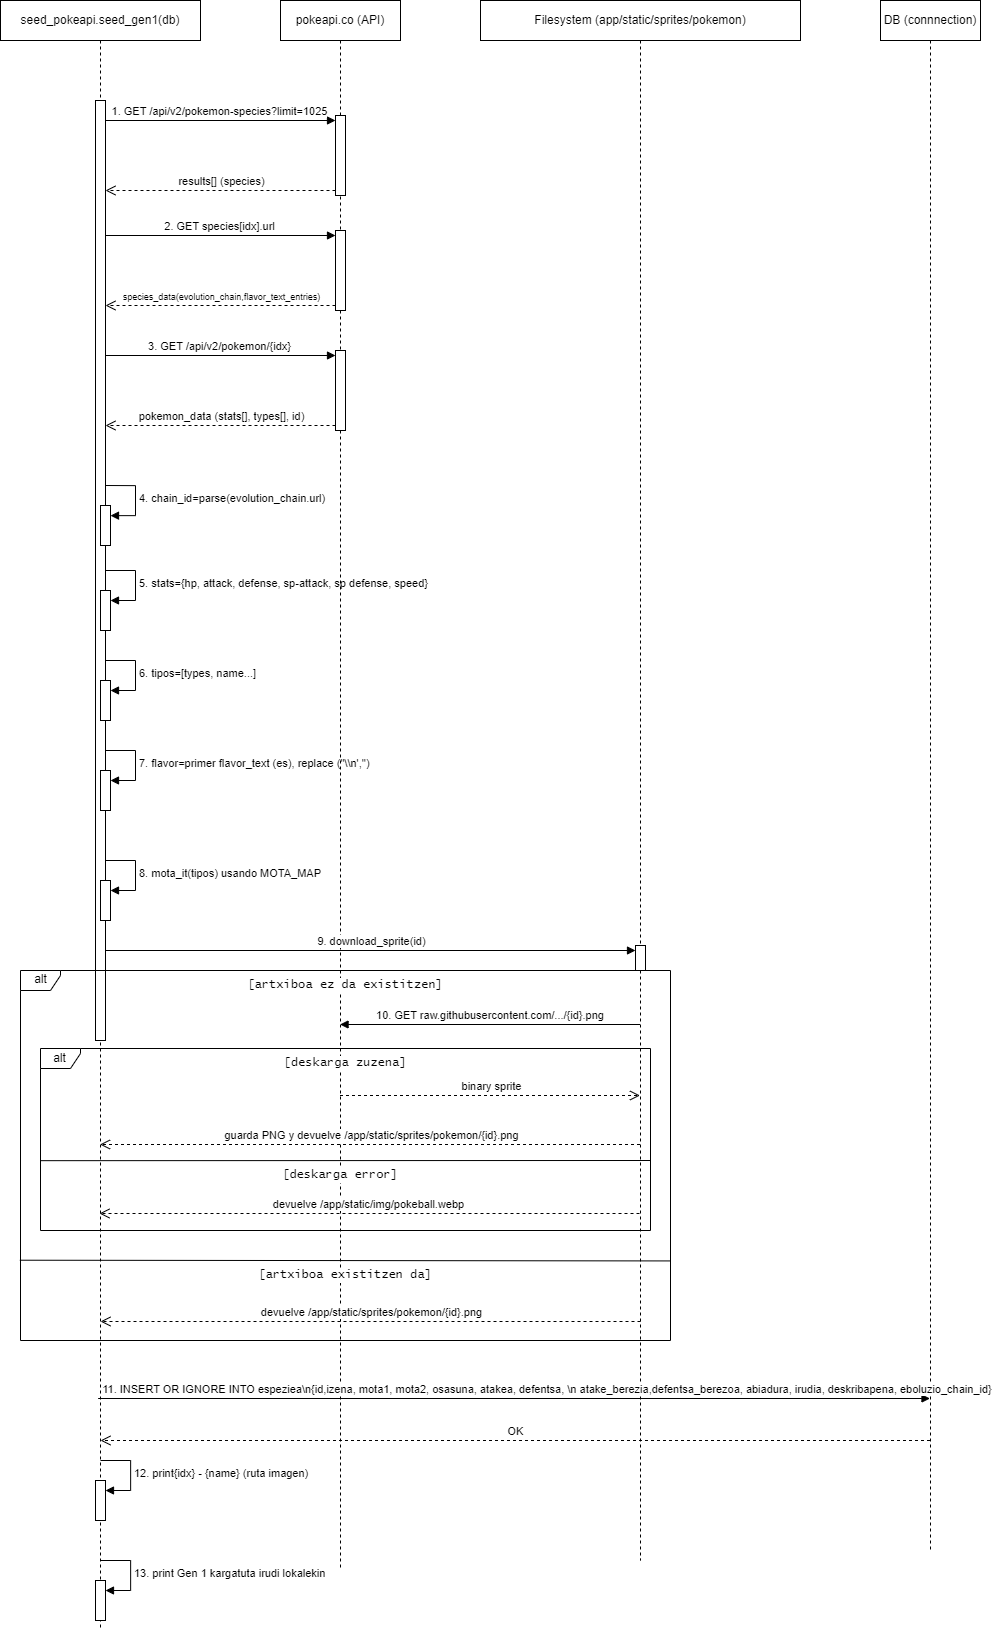

The diagram above was exported from draw.io. Its source (the exported page's mxGraphModel, read from the mxfile embedded in the PNG):
<mxGraphModel dx="2577" dy="1414" grid="1" gridSize="10" guides="1" tooltips="1" connect="1" arrows="1" fold="1" page="1" pageScale="1" pageWidth="827" pageHeight="1169" math="0" shadow="0">
  <root>
    <mxCell id="0" />
    <mxCell id="1" parent="0" />
    <mxCell id="PtfVLl5BWDIFR26C33H--2" parent="1" style="shape=umlLifeline;perimeter=lifelinePerimeter;whiteSpace=wrap;html=1;container=1;dropTarget=0;collapsible=0;recursiveResize=0;outlineConnect=0;portConstraint=eastwest;newEdgeStyle={&quot;curved&quot;:0,&quot;rounded&quot;:0};" value="seed_pokeapi.seed_gen1(db)" vertex="1">
      <mxGeometry height="1630" width="200" x="40" y="40" as="geometry" />
    </mxCell>
    <mxCell id="PtfVLl5BWDIFR26C33H--9" parent="PtfVLl5BWDIFR26C33H--2" style="html=1;points=[[0,0,0,0,5],[0,1,0,0,-5],[1,0,0,0,5],[1,1,0,0,-5]];perimeter=orthogonalPerimeter;outlineConnect=0;targetShapes=umlLifeline;portConstraint=eastwest;newEdgeStyle={&quot;curved&quot;:0,&quot;rounded&quot;:0};" value="" vertex="1">
      <mxGeometry height="940" width="10" x="95" y="100" as="geometry" />
    </mxCell>
    <mxCell id="PtfVLl5BWDIFR26C33H--19" parent="PtfVLl5BWDIFR26C33H--2" style="html=1;points=[[0,0,0,0,5],[0,1,0,0,-5],[1,0,0,0,5],[1,1,0,0,-5]];perimeter=orthogonalPerimeter;outlineConnect=0;targetShapes=umlLifeline;portConstraint=eastwest;newEdgeStyle={&quot;curved&quot;:0,&quot;rounded&quot;:0};" value="" vertex="1">
      <mxGeometry height="40" width="10" x="100" y="505" as="geometry" />
    </mxCell>
    <mxCell id="PtfVLl5BWDIFR26C33H--20" edge="1" parent="PtfVLl5BWDIFR26C33H--2" style="html=1;align=left;spacingLeft=2;endArrow=block;rounded=0;edgeStyle=orthogonalEdgeStyle;curved=0;rounded=0;" target="PtfVLl5BWDIFR26C33H--19" value="4. chain_id=parse(evolution_chain.url)">
      <mxGeometry relative="1" as="geometry">
        <Array as="points">
          <mxPoint x="135" y="515" />
        </Array>
        <mxPoint x="105" y="485" as="sourcePoint" />
      </mxGeometry>
    </mxCell>
    <mxCell id="PtfVLl5BWDIFR26C33H--21" parent="PtfVLl5BWDIFR26C33H--2" style="html=1;points=[[0,0,0,0,5],[0,1,0,0,-5],[1,0,0,0,5],[1,1,0,0,-5]];perimeter=orthogonalPerimeter;outlineConnect=0;targetShapes=umlLifeline;portConstraint=eastwest;newEdgeStyle={&quot;curved&quot;:0,&quot;rounded&quot;:0};" value="" vertex="1">
      <mxGeometry height="40" width="10" x="100" y="590" as="geometry" />
    </mxCell>
    <mxCell id="PtfVLl5BWDIFR26C33H--22" edge="1" parent="PtfVLl5BWDIFR26C33H--2" style="html=1;align=left;spacingLeft=2;endArrow=block;rounded=0;edgeStyle=orthogonalEdgeStyle;curved=0;rounded=0;" target="PtfVLl5BWDIFR26C33H--21" value="5. stats={hp, attack, defense, sp-attack, sp defense, speed}">
      <mxGeometry relative="1" as="geometry">
        <Array as="points">
          <mxPoint x="135" y="600" />
        </Array>
        <mxPoint x="105" y="570" as="sourcePoint" />
      </mxGeometry>
    </mxCell>
    <mxCell id="PtfVLl5BWDIFR26C33H--23" parent="PtfVLl5BWDIFR26C33H--2" style="html=1;points=[[0,0,0,0,5],[0,1,0,0,-5],[1,0,0,0,5],[1,1,0,0,-5]];perimeter=orthogonalPerimeter;outlineConnect=0;targetShapes=umlLifeline;portConstraint=eastwest;newEdgeStyle={&quot;curved&quot;:0,&quot;rounded&quot;:0};" value="" vertex="1">
      <mxGeometry height="40" width="10" x="100" y="680" as="geometry" />
    </mxCell>
    <mxCell id="PtfVLl5BWDIFR26C33H--24" edge="1" parent="PtfVLl5BWDIFR26C33H--2" style="html=1;align=left;spacingLeft=2;endArrow=block;rounded=0;edgeStyle=orthogonalEdgeStyle;curved=0;rounded=0;" target="PtfVLl5BWDIFR26C33H--23" value="6. tipos=[types, name...]">
      <mxGeometry relative="1" as="geometry">
        <Array as="points">
          <mxPoint x="135" y="690" />
        </Array>
        <mxPoint x="105" y="660" as="sourcePoint" />
      </mxGeometry>
    </mxCell>
    <mxCell id="6kZiFEF1OJ7O1lUw23MB-2" parent="PtfVLl5BWDIFR26C33H--2" style="html=1;points=[[0,0,0,0,5],[0,1,0,0,-5],[1,0,0,0,5],[1,1,0,0,-5]];perimeter=orthogonalPerimeter;outlineConnect=0;targetShapes=umlLifeline;portConstraint=eastwest;newEdgeStyle={&quot;curved&quot;:0,&quot;rounded&quot;:0};" value="" vertex="1">
      <mxGeometry height="40" width="10" x="100" y="770" as="geometry" />
    </mxCell>
    <mxCell id="6kZiFEF1OJ7O1lUw23MB-3" edge="1" parent="PtfVLl5BWDIFR26C33H--2" style="html=1;align=left;spacingLeft=2;endArrow=block;rounded=0;edgeStyle=orthogonalEdgeStyle;curved=0;rounded=0;" target="6kZiFEF1OJ7O1lUw23MB-2" value="7. flavor=primer flavor_text (es), replace (&quot;\\n','')">
      <mxGeometry relative="1" as="geometry">
        <Array as="points">
          <mxPoint x="135" y="780" />
        </Array>
        <mxPoint x="105" y="750" as="sourcePoint" />
      </mxGeometry>
    </mxCell>
    <mxCell id="6kZiFEF1OJ7O1lUw23MB-5" parent="PtfVLl5BWDIFR26C33H--2" style="html=1;points=[[0,0,0,0,5],[0,1,0,0,-5],[1,0,0,0,5],[1,1,0,0,-5]];perimeter=orthogonalPerimeter;outlineConnect=0;targetShapes=umlLifeline;portConstraint=eastwest;newEdgeStyle={&quot;curved&quot;:0,&quot;rounded&quot;:0};" value="" vertex="1">
      <mxGeometry height="40" width="10" x="100" y="880" as="geometry" />
    </mxCell>
    <mxCell id="6kZiFEF1OJ7O1lUw23MB-6" edge="1" parent="PtfVLl5BWDIFR26C33H--2" style="html=1;align=left;spacingLeft=2;endArrow=block;rounded=0;edgeStyle=orthogonalEdgeStyle;curved=0;rounded=0;" target="6kZiFEF1OJ7O1lUw23MB-5" value="8. mota_it(tipos) usando MOTA_MAP">
      <mxGeometry relative="1" as="geometry">
        <Array as="points">
          <mxPoint x="135" y="890" />
        </Array>
        <mxPoint x="105" y="860" as="sourcePoint" />
      </mxGeometry>
    </mxCell>
    <mxCell id="6kZiFEF1OJ7O1lUw23MB-35" parent="PtfVLl5BWDIFR26C33H--2" style="html=1;points=[[0,0,0,0,5],[0,1,0,0,-5],[1,0,0,0,5],[1,1,0,0,-5]];perimeter=orthogonalPerimeter;outlineConnect=0;targetShapes=umlLifeline;portConstraint=eastwest;newEdgeStyle={&quot;curved&quot;:0,&quot;rounded&quot;:0};" value="" vertex="1">
      <mxGeometry height="40" width="10" x="95" y="1480" as="geometry" />
    </mxCell>
    <mxCell id="6kZiFEF1OJ7O1lUw23MB-36" edge="1" parent="PtfVLl5BWDIFR26C33H--2" style="html=1;align=left;spacingLeft=2;endArrow=block;rounded=0;edgeStyle=orthogonalEdgeStyle;curved=0;rounded=0;" target="6kZiFEF1OJ7O1lUw23MB-35" value="12. print{idx} - {name} (ruta imagen)">
      <mxGeometry relative="1" as="geometry">
        <Array as="points">
          <mxPoint x="130" y="1490" />
        </Array>
        <mxPoint x="100" y="1460" as="sourcePoint" />
      </mxGeometry>
    </mxCell>
    <mxCell id="6kZiFEF1OJ7O1lUw23MB-37" parent="PtfVLl5BWDIFR26C33H--2" style="html=1;points=[[0,0,0,0,5],[0,1,0,0,-5],[1,0,0,0,5],[1,1,0,0,-5]];perimeter=orthogonalPerimeter;outlineConnect=0;targetShapes=umlLifeline;portConstraint=eastwest;newEdgeStyle={&quot;curved&quot;:0,&quot;rounded&quot;:0};" value="" vertex="1">
      <mxGeometry height="40" width="10" x="95" y="1580" as="geometry" />
    </mxCell>
    <mxCell id="6kZiFEF1OJ7O1lUw23MB-38" edge="1" parent="PtfVLl5BWDIFR26C33H--2" style="html=1;align=left;spacingLeft=2;endArrow=block;rounded=0;edgeStyle=orthogonalEdgeStyle;curved=0;rounded=0;" target="6kZiFEF1OJ7O1lUw23MB-37" value="13. print Gen 1 kargatuta irudi lokalekin">
      <mxGeometry relative="1" as="geometry">
        <Array as="points">
          <mxPoint x="130" y="1590" />
        </Array>
        <mxPoint x="100" y="1560" as="sourcePoint" />
      </mxGeometry>
    </mxCell>
    <mxCell id="PtfVLl5BWDIFR26C33H--3" parent="1" style="shape=umlLifeline;perimeter=lifelinePerimeter;whiteSpace=wrap;html=1;container=1;dropTarget=0;collapsible=0;recursiveResize=0;outlineConnect=0;portConstraint=eastwest;newEdgeStyle={&quot;curved&quot;:0,&quot;rounded&quot;:0};" value="pokeapi.co (API)" vertex="1">
      <mxGeometry height="1570" width="120" x="320" y="40" as="geometry" />
    </mxCell>
    <mxCell id="PtfVLl5BWDIFR26C33H--10" parent="PtfVLl5BWDIFR26C33H--3" style="html=1;points=[[0,0,0,0,5],[0,1,0,0,-5],[1,0,0,0,5],[1,1,0,0,-5]];perimeter=orthogonalPerimeter;outlineConnect=0;targetShapes=umlLifeline;portConstraint=eastwest;newEdgeStyle={&quot;curved&quot;:0,&quot;rounded&quot;:0};" value="" vertex="1">
      <mxGeometry height="80" width="10" x="55" y="115" as="geometry" />
    </mxCell>
    <mxCell id="PtfVLl5BWDIFR26C33H--13" parent="PtfVLl5BWDIFR26C33H--3" style="html=1;points=[[0,0,0,0,5],[0,1,0,0,-5],[1,0,0,0,5],[1,1,0,0,-5]];perimeter=orthogonalPerimeter;outlineConnect=0;targetShapes=umlLifeline;portConstraint=eastwest;newEdgeStyle={&quot;curved&quot;:0,&quot;rounded&quot;:0};" value="" vertex="1">
      <mxGeometry height="80" width="10" x="55" y="230" as="geometry" />
    </mxCell>
    <mxCell id="PtfVLl5BWDIFR26C33H--16" parent="PtfVLl5BWDIFR26C33H--3" style="html=1;points=[[0,0,0,0,5],[0,1,0,0,-5],[1,0,0,0,5],[1,1,0,0,-5]];perimeter=orthogonalPerimeter;outlineConnect=0;targetShapes=umlLifeline;portConstraint=eastwest;newEdgeStyle={&quot;curved&quot;:0,&quot;rounded&quot;:0};" value="" vertex="1">
      <mxGeometry height="80" width="10" x="55" y="350" as="geometry" />
    </mxCell>
    <mxCell id="PtfVLl5BWDIFR26C33H--4" parent="1" style="shape=umlLifeline;perimeter=lifelinePerimeter;whiteSpace=wrap;html=1;container=1;dropTarget=0;collapsible=0;recursiveResize=0;outlineConnect=0;portConstraint=eastwest;newEdgeStyle={&quot;curved&quot;:0,&quot;rounded&quot;:0};" value="Filesystem (app/static/sprites/pokemon)" vertex="1">
      <mxGeometry height="1560" width="320" x="520" y="40" as="geometry" />
    </mxCell>
    <mxCell id="6kZiFEF1OJ7O1lUw23MB-7" parent="PtfVLl5BWDIFR26C33H--4" style="html=1;points=[[0,0,0,0,5],[0,1,0,0,-5],[1,0,0,0,5],[1,1,0,0,-5]];perimeter=orthogonalPerimeter;outlineConnect=0;targetShapes=umlLifeline;portConstraint=eastwest;newEdgeStyle={&quot;curved&quot;:0,&quot;rounded&quot;:0};" value="" vertex="1">
      <mxGeometry height="25" width="10" x="155" y="945" as="geometry" />
    </mxCell>
    <mxCell id="PtfVLl5BWDIFR26C33H--5" parent="1" style="shape=umlLifeline;perimeter=lifelinePerimeter;whiteSpace=wrap;html=1;container=1;dropTarget=0;collapsible=0;recursiveResize=0;outlineConnect=0;portConstraint=eastwest;newEdgeStyle={&quot;curved&quot;:0,&quot;rounded&quot;:0};" value="DB (connnection)" vertex="1">
      <mxGeometry height="1550" width="100" x="920" y="40" as="geometry" />
    </mxCell>
    <mxCell id="PtfVLl5BWDIFR26C33H--11" edge="1" parent="1" source="PtfVLl5BWDIFR26C33H--9" style="html=1;verticalAlign=bottom;endArrow=block;curved=0;rounded=0;entryX=0;entryY=0;entryDx=0;entryDy=5;" target="PtfVLl5BWDIFR26C33H--10" value="1. GET /api/v2/pokemon-species?limit=1025">
      <mxGeometry relative="1" as="geometry">
        <mxPoint x="305" y="160" as="sourcePoint" />
      </mxGeometry>
    </mxCell>
    <mxCell id="PtfVLl5BWDIFR26C33H--12" edge="1" parent="1" source="PtfVLl5BWDIFR26C33H--10" style="html=1;verticalAlign=bottom;endArrow=open;dashed=1;endSize=8;curved=0;rounded=0;exitX=0;exitY=1;exitDx=0;exitDy=-5;" target="PtfVLl5BWDIFR26C33H--9" value="results[] (species)">
      <mxGeometry relative="1" as="geometry">
        <mxPoint x="305" y="230" as="targetPoint" />
      </mxGeometry>
    </mxCell>
    <mxCell id="PtfVLl5BWDIFR26C33H--14" edge="1" parent="1" source="PtfVLl5BWDIFR26C33H--9" style="html=1;verticalAlign=bottom;endArrow=block;curved=0;rounded=0;entryX=0;entryY=0;entryDx=0;entryDy=5;" target="PtfVLl5BWDIFR26C33H--13" value="2. GET species[idx].url">
      <mxGeometry relative="1" as="geometry">
        <mxPoint x="305" y="275" as="sourcePoint" />
      </mxGeometry>
    </mxCell>
    <mxCell id="PtfVLl5BWDIFR26C33H--15" edge="1" parent="1" source="PtfVLl5BWDIFR26C33H--13" style="html=1;verticalAlign=bottom;endArrow=open;dashed=1;endSize=8;curved=0;rounded=0;exitX=0;exitY=1;exitDx=0;exitDy=-5;" target="PtfVLl5BWDIFR26C33H--9" value="&lt;font style=&quot;font-size: 9px;&quot;&gt;species_data(evolution_chain,flavor_text_entries)&lt;/font&gt;">
      <mxGeometry relative="1" as="geometry">
        <mxPoint x="305" y="345" as="targetPoint" />
      </mxGeometry>
    </mxCell>
    <mxCell id="PtfVLl5BWDIFR26C33H--17" edge="1" parent="1" source="PtfVLl5BWDIFR26C33H--9" style="html=1;verticalAlign=bottom;endArrow=block;curved=0;rounded=0;entryX=0;entryY=0;entryDx=0;entryDy=5;" target="PtfVLl5BWDIFR26C33H--16" value="3. GET /api/v2/pokemon/{idx}">
      <mxGeometry relative="1" as="geometry">
        <mxPoint x="305" y="395" as="sourcePoint" />
      </mxGeometry>
    </mxCell>
    <mxCell id="PtfVLl5BWDIFR26C33H--18" edge="1" parent="1" source="PtfVLl5BWDIFR26C33H--16" style="html=1;verticalAlign=bottom;endArrow=open;dashed=1;endSize=8;curved=0;rounded=0;exitX=0;exitY=1;exitDx=0;exitDy=-5;" target="PtfVLl5BWDIFR26C33H--9" value="pokemon_data (stats[], types[], id)">
      <mxGeometry relative="1" as="geometry">
        <mxPoint x="305" y="465" as="targetPoint" />
      </mxGeometry>
    </mxCell>
    <mxCell id="6kZiFEF1OJ7O1lUw23MB-8" edge="1" parent="1" source="PtfVLl5BWDIFR26C33H--9" style="html=1;verticalAlign=bottom;endArrow=block;curved=0;rounded=0;entryX=0;entryY=0;entryDx=0;entryDy=5;" target="6kZiFEF1OJ7O1lUw23MB-7" value="9. download_sprite(id)">
      <mxGeometry relative="1" as="geometry">
        <mxPoint x="300" y="990" as="sourcePoint" />
      </mxGeometry>
    </mxCell>
    <mxCell id="6kZiFEF1OJ7O1lUw23MB-10" parent="1" style="shape=umlFrame;whiteSpace=wrap;html=1;pointerEvents=0;width=40;height=20;" value="alt" vertex="1">
      <mxGeometry height="370" width="650" x="60" y="1010" as="geometry" />
    </mxCell>
    <mxCell id="6kZiFEF1OJ7O1lUw23MB-12" edge="1" parent="1" style="html=1;verticalAlign=bottom;endArrow=block;curved=0;rounded=0;" value="10. GET raw.githubusercontent.com/.../{id}.png&amp;nbsp;">
      <mxGeometry relative="1" width="80" as="geometry">
        <mxPoint x="679.5" y="1064.0000000000002" as="sourcePoint" />
        <mxPoint x="379.54761904761904" y="1064.0000000000002" as="targetPoint" />
      </mxGeometry>
    </mxCell>
    <mxCell id="6kZiFEF1OJ7O1lUw23MB-13" parent="1" style="shape=umlFrame;whiteSpace=wrap;html=1;pointerEvents=0;width=40;height=20;" value="alt" vertex="1">
      <mxGeometry height="182" width="610" x="80" y="1088" as="geometry" />
    </mxCell>
    <mxCell id="6kZiFEF1OJ7O1lUw23MB-14" edge="1" parent="1" style="html=1;verticalAlign=bottom;endArrow=open;dashed=1;endSize=8;curved=0;rounded=0;" value="binary sprite">
      <mxGeometry relative="1" as="geometry">
        <mxPoint x="379.5" y="1135" as="sourcePoint" />
        <mxPoint x="679.5" y="1135" as="targetPoint" />
      </mxGeometry>
    </mxCell>
    <mxCell id="6kZiFEF1OJ7O1lUw23MB-15" edge="1" parent="1" style="html=1;verticalAlign=bottom;endArrow=open;dashed=1;endSize=8;curved=0;rounded=0;" value="guarda PNG y devuelve /app/static/sprites/pokemon/{id}.png">
      <mxGeometry relative="1" as="geometry">
        <mxPoint x="679.5" y="1184" as="sourcePoint" />
        <mxPoint x="139.5" y="1184" as="targetPoint" />
      </mxGeometry>
    </mxCell>
    <mxCell id="6kZiFEF1OJ7O1lUw23MB-16" edge="1" parent="1" style="endArrow=none;html=1;rounded=0;entryX=1;entryY=0.292;entryDx=0;entryDy=0;entryPerimeter=0;exitX=0;exitY=0.293;exitDx=0;exitDy=0;exitPerimeter=0;" value="">
      <mxGeometry height="50" relative="1" width="50" as="geometry">
        <mxPoint x="80" y="1200.1699999999998" as="sourcePoint" />
        <mxPoint x="690" y="1199.9999999999998" as="targetPoint" />
      </mxGeometry>
    </mxCell>
    <mxCell id="6kZiFEF1OJ7O1lUw23MB-17" edge="1" parent="1" style="html=1;verticalAlign=bottom;endArrow=open;dashed=1;endSize=8;curved=0;rounded=0;" value="devuelve /app/static/img/pokeball.webp">
      <mxGeometry relative="1" as="geometry">
        <mxPoint x="679" y="1253" as="sourcePoint" />
        <mxPoint x="139" y="1253" as="targetPoint" />
      </mxGeometry>
    </mxCell>
    <mxCell id="6kZiFEF1OJ7O1lUw23MB-20" edge="1" parent="1" style="html=1;verticalAlign=bottom;endArrow=open;dashed=1;endSize=8;curved=0;rounded=0;" value="devuelve /app/static/sprites/pokemon/{id}.png">
      <mxGeometry relative="1" as="geometry">
        <mxPoint x="680" y="1361" as="sourcePoint" />
        <mxPoint x="140" y="1361" as="targetPoint" />
      </mxGeometry>
    </mxCell>
    <mxCell id="6kZiFEF1OJ7O1lUw23MB-21" parent="1" style="text;html=1;whiteSpace=wrap;strokeColor=none;fillColor=none;align=center;verticalAlign=middle;rounded=0;autosize=1;resizable=0;fontFamily=Lucida Console;labelBackgroundColor=default;" value="[artxiboa ez da existitzen]" vertex="1">
      <mxGeometry height="30" width="220" x="275" y="1010" as="geometry" />
    </mxCell>
    <mxCell id="6kZiFEF1OJ7O1lUw23MB-22" parent="1" style="text;html=1;whiteSpace=wrap;strokeColor=none;fillColor=none;align=center;verticalAlign=middle;rounded=0;autosize=1;resizable=0;fontFamily=Lucida Console;labelBackgroundColor=default;" value="[deskarga zuzena]" vertex="1">
      <mxGeometry height="30" width="150" x="310" y="1088" as="geometry" />
    </mxCell>
    <mxCell id="6kZiFEF1OJ7O1lUw23MB-23" parent="1" style="text;html=1;whiteSpace=wrap;strokeColor=none;fillColor=none;align=center;verticalAlign=middle;rounded=0;autosize=1;resizable=0;fontFamily=Lucida Console;labelBackgroundColor=default;" value="[deskarga error]" vertex="1">
      <mxGeometry height="30" width="140" x="310" y="1200" as="geometry" />
    </mxCell>
    <mxCell id="6kZiFEF1OJ7O1lUw23MB-24" edge="1" parent="1" source="6kZiFEF1OJ7O1lUw23MB-10" style="endArrow=none;html=1;rounded=0;entryX=1;entryY=0.51;entryDx=0;entryDy=0;entryPerimeter=0;exitX=-0.001;exitY=0.783;exitDx=0;exitDy=0;exitPerimeter=0;" value="">
      <mxGeometry height="50" relative="1" width="50" as="geometry">
        <mxPoint x="260" y="1300" as="sourcePoint" />
        <mxPoint x="710" y="1300.4299999999998" as="targetPoint" />
      </mxGeometry>
    </mxCell>
    <mxCell id="6kZiFEF1OJ7O1lUw23MB-26" parent="1" style="text;html=1;whiteSpace=wrap;strokeColor=none;fillColor=none;align=center;verticalAlign=middle;rounded=0;autosize=1;resizable=0;fontFamily=Lucida Console;labelBackgroundColor=default;" value="[artxiboa existitzen da]" vertex="1">
      <mxGeometry height="30" width="200" x="285" y="1300" as="geometry" />
    </mxCell>
    <mxCell id="6kZiFEF1OJ7O1lUw23MB-28" edge="1" parent="1" style="html=1;verticalAlign=bottom;endArrow=block;curved=0;rounded=0;" value="11. INSERT OR IGNORE INTO espeziea\n{id,izena, mota1, mota2, osasuna, atakea, defentsa, \n atake_berezia,defentsa_berezoa, abiadura, irudia, deskribapena, eboluzio_chain_id}&amp;nbsp;">
      <mxGeometry relative="1" width="80" x="0.0876" as="geometry">
        <mxPoint x="-1" as="offset" />
        <mxPoint x="137.64285714285688" y="1438" as="sourcePoint" />
        <mxPoint x="969.5" y="1438" as="targetPoint" />
      </mxGeometry>
    </mxCell>
    <mxCell id="6kZiFEF1OJ7O1lUw23MB-29" edge="1" parent="1" source="PtfVLl5BWDIFR26C33H--5" style="html=1;verticalAlign=bottom;endArrow=open;dashed=1;endSize=8;curved=0;rounded=0;" value="OK">
      <mxGeometry relative="1" as="geometry">
        <mxPoint x="220" y="1480" as="sourcePoint" />
        <mxPoint x="140" y="1480" as="targetPoint" />
      </mxGeometry>
    </mxCell>
  </root>
</mxGraphModel>